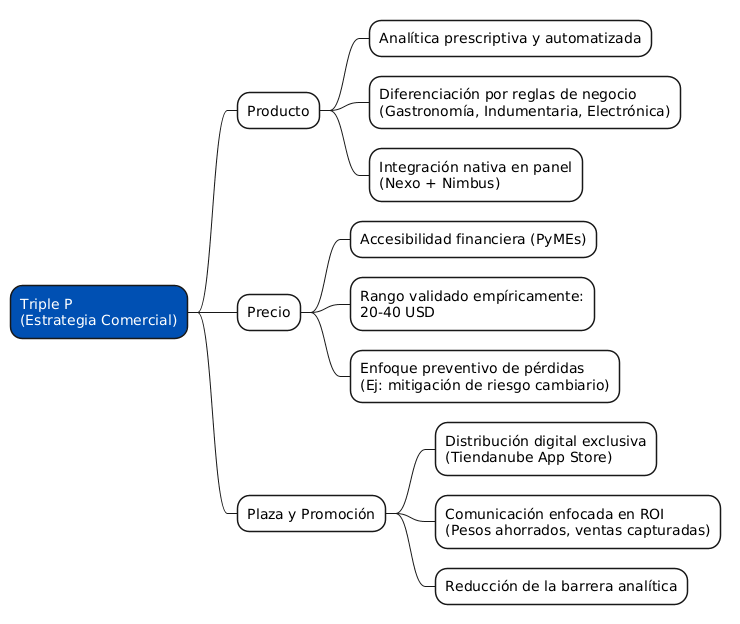

The diagram above was rendered by PlantUML. Its source (embedded in the PNG):
@startmindmap
<style>
mindmapDiagram {
  node {
    BackgroundColor white
    BorderColor #0050b3
    FontName Arial
  }
  rootNode {
    BackgroundColor #0050b3
    FontColor white
  }
}
</style>
* Triple P \n(Estrategia Comercial)
** Producto
*** Analítica prescriptiva y automatizada
*** Diferenciación por reglas de negocio\n(Gastronomía, Indumentaria, Electrónica)
*** Integración nativa en panel\n(Nexo + Nimbus)
** Precio
*** Accesibilidad financiera (PyMEs)
*** Rango validado empíricamente:\n20-40 USD
*** Enfoque preventivo de pérdidas\n(Ej: mitigación de riesgo cambiario)
** Plaza y Promoción
*** Distribución digital exclusiva\n(Tiendanube App Store)
*** Comunicación enfocada en ROI\n(Pesos ahorrados, ventas capturadas)
*** Reducción de la barrera analítica
@endmindmap